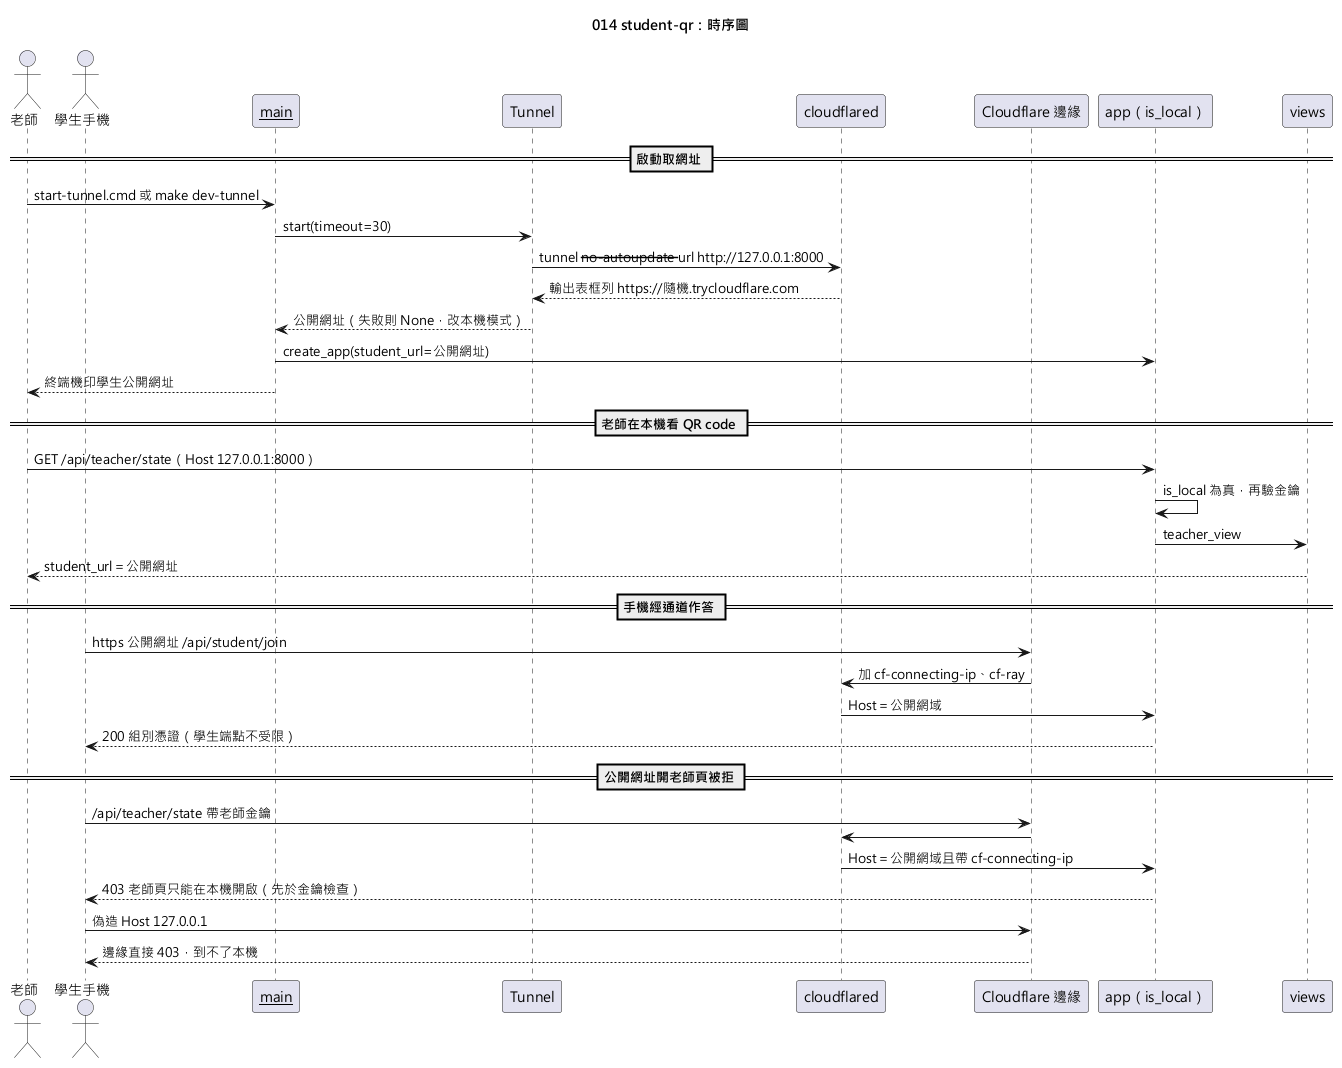

The diagram above was rendered by PlantUML. Its source (embedded in the PNG):
@startuml 014-student-qr-sequence
skinparamlocked defaultFontName Microsoft JhengHei
title 014 student-qr：時序圖

actor "老師" as T
actor "學生手機" as P
participant "__main__" as M
participant "Tunnel" as Tun
participant "cloudflared" as CF
participant "Cloudflare 邊緣" as E
participant "app（is_local）" as A
participant "views" as V

== 啟動取網址 ==
T -> M : start-tunnel.cmd 或 make dev-tunnel
M -> Tun : start(timeout=30)
Tun -> CF : tunnel --no-autoupdate --url http://127.0.0.1:8000
CF --> Tun : 輸出表框列 https://隨機.trycloudflare.com
Tun --> M : 公開網址（失敗則 None，改本機模式）
M -> A : create_app(student_url=公開網址)
M --> T : 終端機印學生公開網址

== 老師在本機看 QR code ==
T -> A : GET /api/teacher/state（Host 127.0.0.1:8000）
A -> A : is_local 為真，再驗金鑰
A -> V : teacher_view
V --> T : student_url＝公開網址

== 手機經通道作答 ==
P -> E : https 公開網址 /api/student/join
E -> CF : 加 cf-connecting-ip、cf-ray
CF -> A : Host＝公開網域
A --> P : 200 組別憑證（學生端點不受限）

== 公開網址開老師頁被拒 ==
P -> E : /api/teacher/state 帶老師金鑰
E -> CF
CF -> A : Host＝公開網域且帶 cf-connecting-ip
A --> P : 403 老師頁只能在本機開啟（先於金鑰檢查）
P -> E : 偽造 Host 127.0.0.1
E --> P : 邊緣直接 403，到不了本機
@enduml